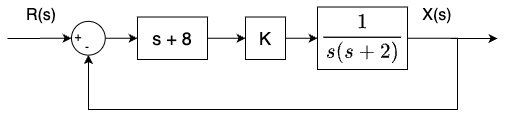

The diagram above was exported from draw.io. Its source (the exported page's mxGraphModel, read from the mxfile embedded in the PNG):
<mxGraphModel dx="438" dy="657" grid="1" gridSize="10" guides="1" tooltips="1" connect="1" arrows="1" fold="1" page="1" pageScale="1" pageWidth="1169" pageHeight="827" math="1" shadow="0">
  <root>
    <mxCell id="0" />
    <mxCell id="1" parent="0" />
    <mxCell id="8" style="edgeStyle=orthogonalEdgeStyle;html=1;exitX=1;exitY=0.5;exitDx=0;exitDy=0;fontSize=18;startArrow=none;rounded=0;entryX=0.5;entryY=1;entryDx=0;entryDy=0;" parent="1" source="18" target="9" edge="1">
      <mxGeometry relative="1" as="geometry">
        <Array as="points">
          <mxPoint x="870" y="309" />
          <mxPoint x="870" y="380" />
          <mxPoint x="501" y="380" />
        </Array>
        <mxPoint x="500" y="330" as="targetPoint" />
      </mxGeometry>
    </mxCell>
    <mxCell id="20" value="" style="edgeStyle=none;html=1;" parent="1" source="4" target="18" edge="1">
      <mxGeometry relative="1" as="geometry" />
    </mxCell>
    <mxCell id="4" value="K" style="rounded=0;whiteSpace=wrap;html=1;fontSize=18;" parent="1" vertex="1">
      <mxGeometry x="658" y="287.51" width="40" height="42.5" as="geometry" />
    </mxCell>
    <mxCell id="34" value="" style="edgeStyle=none;html=1;" parent="1" source="9" target="33" edge="1">
      <mxGeometry relative="1" as="geometry" />
    </mxCell>
    <mxCell id="9" value="" style="ellipse;whiteSpace=wrap;html=1;aspect=fixed;fontSize=14;" parent="1" vertex="1">
      <mxGeometry x="484" y="291.88" width="33.75" height="33.75" as="geometry" />
    </mxCell>
    <mxCell id="28" style="edgeStyle=none;rounded=0;html=1;exitX=1;exitY=0.5;exitDx=0;exitDy=0;" parent="1" source="18" edge="1">
      <mxGeometry relative="1" as="geometry">
        <mxPoint x="910" y="309" as="targetPoint" />
      </mxGeometry>
    </mxCell>
    <mxCell id="18" value="$$\frac{1}{s(s+2)}$$" style="rounded=0;whiteSpace=wrap;html=1;fontSize=18;" parent="1" vertex="1">
      <mxGeometry x="730" y="277.51" width="90" height="62.5" as="geometry" />
    </mxCell>
    <mxCell id="24" value="" style="endArrow=classic;html=1;" parent="1" target="9" edge="1">
      <mxGeometry width="50" height="50" relative="1" as="geometry">
        <mxPoint x="420" y="309" as="sourcePoint" />
        <mxPoint x="660" y="350" as="targetPoint" />
      </mxGeometry>
    </mxCell>
    <mxCell id="25" value="R(s)" style="text;html=1;strokeColor=none;fillColor=none;align=center;verticalAlign=middle;whiteSpace=wrap;rounded=0;fontSize=16;" parent="1" vertex="1">
      <mxGeometry x="424" y="270.75" width="60" height="30" as="geometry" />
    </mxCell>
    <mxCell id="29" value="X(s)" style="text;html=1;strokeColor=none;fillColor=none;align=center;verticalAlign=middle;whiteSpace=wrap;rounded=0;fontSize=16;" parent="1" vertex="1">
      <mxGeometry x="820" y="270.75" width="60" height="30" as="geometry" />
    </mxCell>
    <mxCell id="30" value="+" style="text;html=1;strokeColor=none;fillColor=none;align=center;verticalAlign=middle;whiteSpace=wrap;rounded=0;" parent="1" vertex="1">
      <mxGeometry x="481" y="297.75" width="20" height="20" as="geometry" />
    </mxCell>
    <mxCell id="31" value="-" style="text;html=1;strokeColor=none;fillColor=none;align=center;verticalAlign=middle;whiteSpace=wrap;rounded=0;" parent="1" vertex="1">
      <mxGeometry x="490" y="307.75" width="20" height="20" as="geometry" />
    </mxCell>
    <mxCell id="36" style="edgeStyle=none;html=1;exitX=1;exitY=0.5;exitDx=0;exitDy=0;entryX=0;entryY=0.5;entryDx=0;entryDy=0;" parent="1" source="33" target="4" edge="1">
      <mxGeometry relative="1" as="geometry" />
    </mxCell>
    <mxCell id="33" value="s + 8" style="rounded=0;whiteSpace=wrap;html=1;fontSize=18;" parent="1" vertex="1">
      <mxGeometry x="550" y="287.51" width="70" height="42.5" as="geometry" />
    </mxCell>
  </root>
</mxGraphModel>